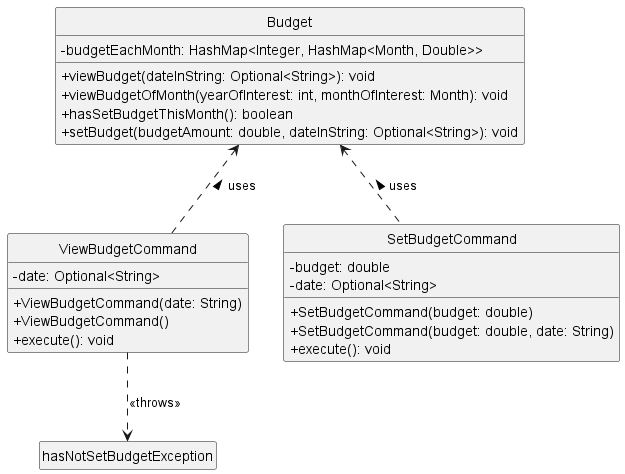

The diagram above was rendered by PlantUML. Its source (embedded in the PNG):
@startuml
skinparam classAttributeIconSize 0
hide circle
hide empty members

class Budget {
  - budgetEachMonth: HashMap<Integer, HashMap<Month, Double>>
  + viewBudget(dateInString: Optional<String>): void
  + viewBudgetOfMonth(yearOfInterest: int, monthOfInterest: Month): void
  + hasSetBudgetThisMonth(): boolean
  + setBudget(budgetAmount: double, dateInString: Optional<String>): void
}

class ViewBudgetCommand {
  - date: Optional<String>
  + ViewBudgetCommand(date: String)
  + ViewBudgetCommand()
  + execute(): void
}

class SetBudgetCommand {
  - budget: double
  - date: Optional<String>
  + SetBudgetCommand(budget: double)
  + SetBudgetCommand(budget: double, date: String)
  + execute(): void
}

class hasNotSetBudgetException {
}

Budget <.. ViewBudgetCommand: uses <
Budget <.. SetBudgetCommand: uses <
ViewBudgetCommand ..> hasNotSetBudgetException: <<throws>>
@enduml